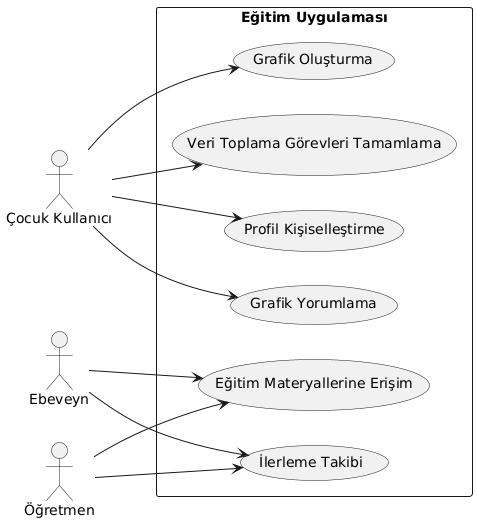

The diagram above was rendered by PlantUML. Its source (embedded in the PNG):
@startuml
left to right direction
actor "Çocuk Kullanıcı" as Child
actor "Ebeveyn" as Parent
actor "Öğretmen" as Teacher

rectangle "Eğitim Uygulaması" {
  usecase "Veri Toplama Görevleri Tamamlama" as UC1
  usecase "Grafik Oluşturma" as UC2
  usecase "Grafik Yorumlama" as UC3
  usecase "Profil Kişiselleştirme" as UC4
  usecase "İlerleme Takibi" as UC5
  usecase "Eğitim Materyallerine Erişim" as UC6
}

Child --> UC1
Child --> UC2
Child --> UC3
Child --> UC4

Parent --> UC5
Parent --> UC6

Teacher --> UC6
Teacher --> UC5
@enduml